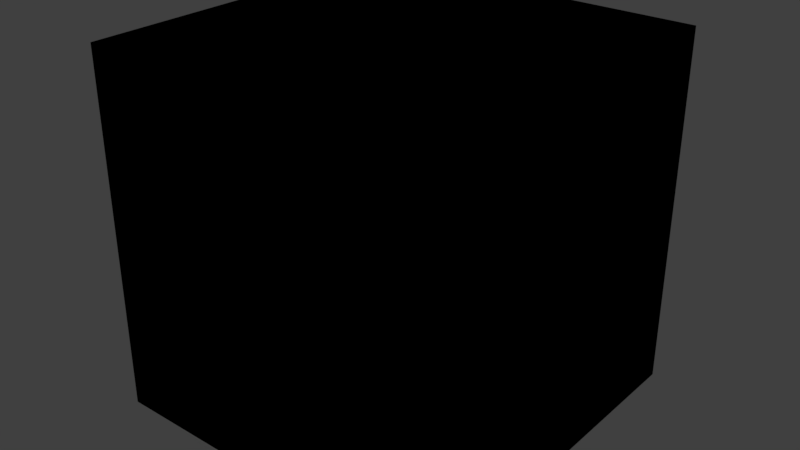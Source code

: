 # Source: MultiUVTest.blend  (saved by Blender 2.79.0; exported with 4.5.12 LTS)
import bpy
from mathutils import Matrix  # noqa: F401  (used for matrix-valued properties, if any)

bpy.ops.wm.read_factory_settings(use_empty=True)
scene = bpy.context.scene
scene.name = 'Scene'

# ---- collections
col_collection_1 = bpy.data.collections.new('Collection 1'); scene.collection.children.link(col_collection_1)

# ---- images (referenced by path relative to the original .blend; pixels are not part of the script)
import os
ASSET_DIR = os.environ.get("B2B_ASSET_DIR", "")  # directory of the original .blend (textures are referenced by path, not embedded)
HERE = os.path.dirname(os.path.abspath(__file__))  # packed textures are extracted next to this script under _unpacked/

def load_image(name, relpath, width, height, colorspace="sRGB"):
    """Load a texture the original file referenced (path relative to the .blend, or extracted next to this script)."""
    p = next((c for c in (os.path.join(HERE, relpath), os.path.join(ASSET_DIR, relpath)) if relpath and os.path.exists(c)), "")
    if p:
        img = bpy.data.images.load(p, check_existing=True)
        img.name = name
    else:  # same state as the original file: an image datablock whose file is absent (Cycles renders it pink)
        img = bpy.data.images.new(name, width, height)
        img.source = "FILE"
        img.filepath = "//" + (relpath or name)
    img.colorspace_settings.name = colorspace
    return img
img_uv1_png = load_image('uv1.png', 'uv1.png', 1024, 1024, 'sRGB')
img_uv0_png = load_image('uv0.png', 'uv0.png', 1024, 1024, 'sRGB')

# ---- materials (node trees are filled in below, after node groups)
mat_cubematerial = bpy.data.materials.new('cubeMaterial')
mat_cubematerial.alpha_threshold = 0.0
mat_cubematerial.roughness = 0.5

# ---- node groups
ng_gltf_metallic_roughness = bpy.data.node_groups.new('glTF Metallic Roughness', 'ShaderNodeTree')
_N = ng_gltf_metallic_roughness.nodes; _L = ng_gltf_metallic_roughness.links

# ---- material node trees
mat_cubematerial.use_nodes = True; mat_cubematerial.node_tree.nodes.clear()
_N = mat_cubematerial.node_tree.nodes; _L = mat_cubematerial.node_tree.links
n0 = _N.new('ShaderNodeUVMap'); n0.name = 'UV Map.001'; n0.location = (-585, 128)
n0.uv_map = 'uv1'
n1 = _N.new('ShaderNodeTexImage'); n1.name = 'Image Texture.001'; n1.location = (-384, 132)
n1.width = 140
n1.image = img_uv1_png
n2 = _N.new('ShaderNodeUVMap'); n2.name = 'UV Map'; n2.location = (-558, 560)
n2.uv_map = 'uv0'
n3 = _N.new('ShaderNodeTexImage'); n3.name = 'Image Texture'; n3.location = (-351, 561)
n3.width = 140
n3.image = img_uv0_png
n4 = _N.new('ShaderNodeGroup'); n4.name = 'Group'; n4.location = (-138, 461)
n4.width = 255
n4.node_tree = ng_gltf_metallic_roughness
n4.inputs[1].default_value = (1.0, 1.0, 1.0, 1.0)
n4.inputs[2].default_value = (1.0, 1.0, 1.0, 1.0)
n4.inputs[3].default_value = 1.0
n4.inputs[4].default_value = 1.0
n4.inputs[5].default_value = (0.5, 0.5, 1.0, 1.0)
n4.inputs[6].default_value = 1.0
n4.inputs[7].default_value = (1.0, 1.0, 1.0, 1.0)
n4.inputs[8].default_value = 1.0
n4.inputs[10].default_value = (1.0, 1.0, 1.0, 1.0)
n4.inputs[11].default_value = 1.0
n4.inputs[12].default_value = 0.5
n4.inputs[13].default_value = 1.0
n4.inputs[14].default_value = 0.0
n4.inputs[15].default_value = 0.0
n4.inputs[16].default_value = (0.0, 0.0, 0.0, 1.0)
n5 = _N.new('ShaderNodeOutputMaterial'); n5.name = 'Material Output'; n5.location = (201, 316)
_L.new(n4.outputs[0], n5.inputs[0])
_L.new(n3.outputs[0], n4.inputs[0])
_L.new(n1.outputs[0], n4.inputs[9])
_L.new(n2.outputs[0], n3.inputs[0])
_L.new(n0.outputs[0], n1.inputs[0])
n5.is_active_output = True

# ---- world
world_world = bpy.data.worlds.new('World'); scene.world = world_world
world_world.color = (0.05088, 0.05088, 0.05088)
world_world.use_sun_shadow = False
world_world.sun_shadow_jitter_overblur = 0.0
world_world.cycles.sampling_method = 'MANUAL'

# ---- cameras
cam_camera = bpy.data.cameras.new('Camera')
cam_camera.clip_end = 100.0
cam_camera.lens = 35.0
cam_camera.sensor_width = 32.0
cam_camera.sensor_height = 18.0
cam_camera.ortho_scale = 7.314
cam_camera.dof.focus_distance = 0.0

# ---- lights
light_lamp = bpy.data.lights.new('Lamp', 'POINT')
light_lamp.transmission_factor = 0.0
light_lamp.cutoff_distance = 30.0
light_lamp.energy = 100.0
light_lamp.shadow_buffer_clip_start = 1.001
light_lamp.shadow_soft_size = 0.1
light_lamp.shadow_maximum_resolution = 0.006
light_lamp.use_absolute_resolution = True

# ---- meshes
me_cube = bpy.data.meshes.new('Cube')
me_cube.from_pydata([(1.0, 1.0, -1.0), (1.0, -1.0, -1.0), (-1.0, -1.0, -1.0), (-1.0, 1.0, -1.0), (1.0, 1.0, 1.0), (1.0, -1.0, 1.0), (-1.0, -1.0, 1.0), (-1.0, 1.0, 1.0)], [], [(0, 1, 2, 3), (4, 7, 6, 5), (0, 4, 5, 1), (1, 5, 6, 2), (2, 6, 7, 3), (4, 0, 3, 7)])
_uv = me_cube.uv_layers.new(name='uv0')
_uv.uv.foreach_set('vector', [0.5, 0.5, 0.5, 0.75, 0.25, 0.75, 0.25, 0.5, 0.5, 0.25, 0.25, 0.25, 0.25, 8.671e-05, 0.5, 8.659e-05, 0.5, 0.5, 0.5, 0.25, 0.75, 0.25, 0.75, 0.5, 0.5, 0.75, 0.5, 0.9999, 0.25, 0.9999, 0.25, 0.75, 8.665e-05, 0.5, 8.659e-05, 0.25, 0.25, 0.25, 0.25, 0.5, 0.5, 0.25, 0.5, 0.5, 0.25, 0.5, 0.25, 0.25])
_uv.active_render = True
_uv = me_cube.uv_layers.new(name='uv1')
_uv.uv.foreach_set('vector', [0.0, 0.0, 0.0, -1.0, -1.0, -1.0, -1.0, 2.384e-07, 2.384e-07, 1.0, -1.0, 1.0, -1.0, 1.788e-07, -3.576e-07, -2.98e-07, 0.0, 0.0, -2.384e-07, 1.0, -1.0, 1.0, -1.0, 0.0, 0.0, 0.0, -3.576e-07, 1.0, -1.0, 1.0, -1.0, 0.0, 1.0, 0.0, 1.0, 1.0, 0.0, 1.0, 0.0, 0.0, 0.0, 1.0, 0.0, 0.0, 1.0, 0.0, 1.0, 1.0])
me_cube.materials.append(mat_cubematerial)
me_cube.use_remesh_preserve_volume = False
me_cube.use_remesh_preserve_attributes = False
me_cube.use_mirror_vertex_groups = False
me_cube.update()

# ---- objects
ob_cube = bpy.data.objects.new('Cube', me_cube)
ob_lamp = bpy.data.objects.new('Lamp', light_lamp)
ob_camera = bpy.data.objects.new('Camera', cam_camera)

# ---- transforms, parenting, visibility, modifiers, constraints
ob_cube.location = (0.0, 0.0, 0.0)
ob_cube.rotation_euler = (0.0, 0.0, 1.571)
ob_cube.lock_rotations_4d = False
ob_cube.empty_display_type = 'ARROWS'
ob_cube.lineart.crease_threshold = 0.0
ob_lamp.location = (4.076, 1.005, 5.904)
ob_lamp.rotation_euler = (0.6503, 0.05522, 1.866)
ob_lamp.lock_rotations_4d = False
ob_lamp.empty_display_type = 'ARROWS'
ob_lamp.color = (0.0, 0.0, 0.0, 0.0)
ob_lamp.lineart.crease_threshold = 0.0
ob_camera.location = (7.481, -6.508, 5.344)
ob_camera.rotation_euler = (1.109, 0.0, 0.8149)
ob_camera.lock_rotations_4d = False
ob_camera.empty_display_type = 'ARROWS'
ob_camera.color = (0.0, 0.0, 0.0, 0.0)
ob_camera.display_type = 'WIRE'
ob_camera.lineart.crease_threshold = 0.0

# ---- collection membership
col_collection_1.objects.link(ob_cube)
col_collection_1.objects.link(ob_lamp)
col_collection_1.objects.link(ob_camera)

# ---- scene / render settings (as saved in the file)
scene.camera = ob_cube
scene.frame_start = 1; scene.frame_end = 250; scene.frame_set(1)
scene.render.engine = 'CYCLES'
scene.render.resolution_percentage = 50
scene.render.dither_intensity = 0.0
scene.cycles.use_denoising = False
scene.cycles.samples = 128
scene.cycles.sampling_pattern = 'TABULATED_SOBOL'
scene.cycles.use_adaptive_sampling = False
scene.cycles.use_light_tree = False
scene.cycles.blur_glossy = 0.0
scene.cycles.sample_clamp_indirect = 0.0
scene.view_settings.view_transform = 'Standard'
bpy.context.view_layer.update()

# ---- added for rendering (the .blend has no active camera): camera
cam_auto = bpy.data.cameras.new('AutoCamera')
cam_auto.lens = 50.0
cam_auto.sensor_width = 36.0
cam_auto.clip_end = 1000.0
ob_auto_camera = bpy.data.objects.new('AutoCamera', cam_auto)
scene.collection.objects.link(ob_auto_camera)
ob_auto_camera.location = (3.20507, -3.84609, 2.56406)
ob_auto_camera.rotation_euler = (1.09748, -7.21219e-08, 0.694738)
scene.camera = ob_auto_camera
bpy.context.view_layer.update()
